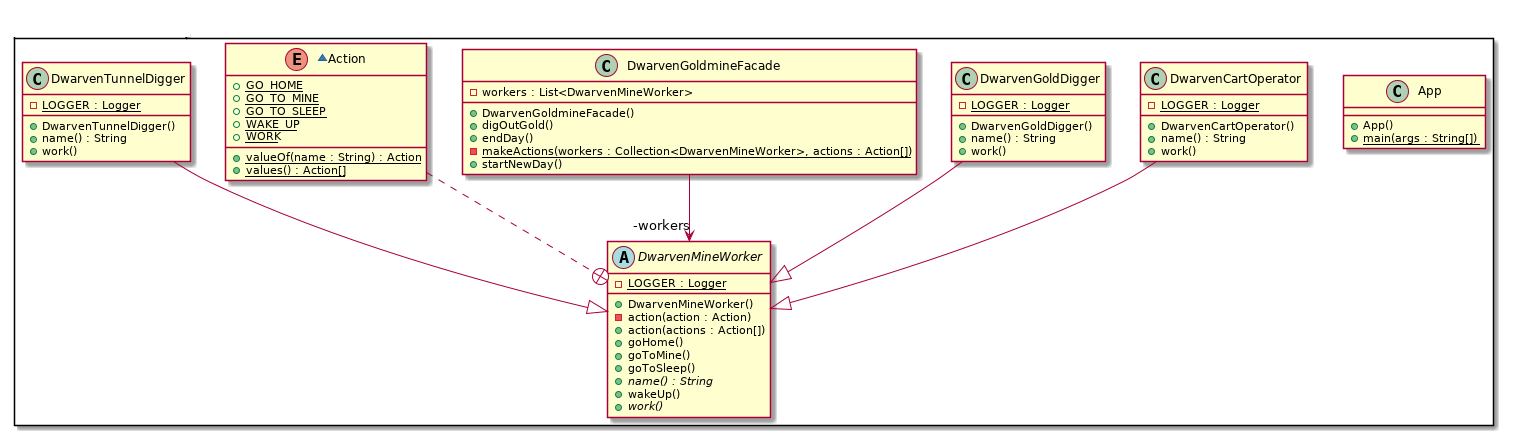

The diagram above was rendered by PlantUML. Its source (embedded in the PNG):
@startuml
package com.iluwatar.facade {
  class App {
    + App()
    + main(args : String[]) {static}
  }
  class DwarvenCartOperator {
    - LOGGER : Logger {static}
    + DwarvenCartOperator()
    + name() : String
    + work()
  }
  class DwarvenGoldDigger {
    - LOGGER : Logger {static}
    + DwarvenGoldDigger()
    + name() : String
    + work()
  }
  class DwarvenGoldmineFacade {
    - workers : List<DwarvenMineWorker>
    + DwarvenGoldmineFacade()
    + digOutGold()
    + endDay()
    - makeActions(workers : Collection<DwarvenMineWorker>, actions : Action[]) {static}
    + startNewDay()
  }
  abstract class DwarvenMineWorker {
    - LOGGER : Logger {static}
    + DwarvenMineWorker()
    - action(action : Action)
    + action(actions : Action[])
    + goHome()
    + goToMine()
    + goToSleep()
    + name() : String {abstract}
    + wakeUp()
    + work() {abstract}
  }
  ~enum Action {
    + GO_HOME {static}
    + GO_TO_MINE {static}
    + GO_TO_SLEEP {static}
    + WAKE_UP {static}
    + WORK {static}
    + valueOf(name : String) : Action {static}
    + values() : Action[] {static}
  }
  class DwarvenTunnelDigger {
    - LOGGER : Logger {static}
    + DwarvenTunnelDigger()
    + name() : String
    + work()
  }
}
DwarvenGoldmineFacade -->  "-workers" DwarvenMineWorker
Action ..+ DwarvenMineWorker
DwarvenCartOperator --|> DwarvenMineWorker 
DwarvenGoldDigger --|> DwarvenMineWorker 
DwarvenTunnelDigger --|> DwarvenMineWorker 
@enduml